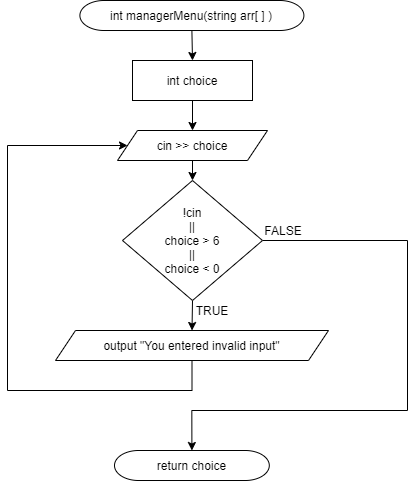

The diagram above was exported from draw.io. Its source (the exported page's mxGraphModel, read from the mxfile embedded in the PNG):
<mxGraphModel dx="1129" dy="823" grid="1" gridSize="10" guides="1" tooltips="1" connect="1" arrows="1" fold="1" page="1" pageScale="1" pageWidth="291" pageHeight="413" math="0" shadow="0">
  <root>
    <mxCell id="0" />
    <mxCell id="1" parent="0" />
    <mxCell id="gD7dFsknZnc-CH1DcBZ6-4" style="edgeStyle=orthogonalEdgeStyle;rounded=0;orthogonalLoop=1;jettySize=auto;html=1;exitX=0.5;exitY=1;exitDx=0;exitDy=0;entryX=0.5;entryY=0;entryDx=0;entryDy=0;" edge="1" parent="1" source="gD7dFsknZnc-CH1DcBZ6-2" target="gD7dFsknZnc-CH1DcBZ6-3">
      <mxGeometry relative="1" as="geometry" />
    </mxCell>
    <mxCell id="gD7dFsknZnc-CH1DcBZ6-2" value="int managerMenu(string arr[ ] )" style="rounded=1;whiteSpace=wrap;html=1;arcSize=80;" vertex="1" parent="1">
      <mxGeometry x="472.4" y="100" width="224" height="30" as="geometry" />
    </mxCell>
    <mxCell id="gD7dFsknZnc-CH1DcBZ6-6" style="edgeStyle=orthogonalEdgeStyle;rounded=0;orthogonalLoop=1;jettySize=auto;html=1;exitX=0.5;exitY=1;exitDx=0;exitDy=0;entryX=0.5;entryY=0;entryDx=0;entryDy=0;" edge="1" parent="1" source="gD7dFsknZnc-CH1DcBZ6-3" target="gD7dFsknZnc-CH1DcBZ6-5">
      <mxGeometry relative="1" as="geometry" />
    </mxCell>
    <mxCell id="gD7dFsknZnc-CH1DcBZ6-3" value="int choice" style="rounded=0;whiteSpace=wrap;html=1;" vertex="1" parent="1">
      <mxGeometry x="525" y="160" width="120" height="40" as="geometry" />
    </mxCell>
    <mxCell id="gD7dFsknZnc-CH1DcBZ6-8" style="edgeStyle=orthogonalEdgeStyle;rounded=0;orthogonalLoop=1;jettySize=auto;html=1;exitX=0.5;exitY=1;exitDx=0;exitDy=0;entryX=0.5;entryY=0;entryDx=0;entryDy=0;" edge="1" parent="1" source="gD7dFsknZnc-CH1DcBZ6-5" target="gD7dFsknZnc-CH1DcBZ6-7">
      <mxGeometry relative="1" as="geometry" />
    </mxCell>
    <mxCell id="gD7dFsknZnc-CH1DcBZ6-5" value="cin &amp;gt;&amp;gt; choice" style="shape=parallelogram;perimeter=parallelogramPerimeter;whiteSpace=wrap;html=1;fixedSize=1;" vertex="1" parent="1">
      <mxGeometry x="510" y="230" width="150" height="30" as="geometry" />
    </mxCell>
    <mxCell id="gD7dFsknZnc-CH1DcBZ6-10" style="edgeStyle=orthogonalEdgeStyle;rounded=0;orthogonalLoop=1;jettySize=auto;html=1;exitX=0.5;exitY=1;exitDx=0;exitDy=0;entryX=0.5;entryY=0;entryDx=0;entryDy=0;" edge="1" parent="1" source="gD7dFsknZnc-CH1DcBZ6-7" target="gD7dFsknZnc-CH1DcBZ6-9">
      <mxGeometry relative="1" as="geometry" />
    </mxCell>
    <mxCell id="gD7dFsknZnc-CH1DcBZ6-13" style="edgeStyle=orthogonalEdgeStyle;rounded=0;orthogonalLoop=1;jettySize=auto;html=1;exitX=1;exitY=0.5;exitDx=0;exitDy=0;entryX=0.5;entryY=0;entryDx=0;entryDy=0;" edge="1" parent="1" source="gD7dFsknZnc-CH1DcBZ6-7" target="gD7dFsknZnc-CH1DcBZ6-12">
      <mxGeometry relative="1" as="geometry">
        <Array as="points">
          <mxPoint x="800" y="340" />
          <mxPoint x="800" y="510" />
          <mxPoint x="584" y="510" />
        </Array>
      </mxGeometry>
    </mxCell>
    <mxCell id="gD7dFsknZnc-CH1DcBZ6-7" value="!cin&lt;br&gt;||&lt;br&gt;choice &amp;gt; 6&lt;br&gt;||&lt;br&gt;choice &amp;lt; 0" style="rhombus;whiteSpace=wrap;html=1;" vertex="1" parent="1">
      <mxGeometry x="515" y="280" width="140" height="120" as="geometry" />
    </mxCell>
    <mxCell id="gD7dFsknZnc-CH1DcBZ6-11" style="edgeStyle=orthogonalEdgeStyle;rounded=0;orthogonalLoop=1;jettySize=auto;html=1;exitX=0.5;exitY=1;exitDx=0;exitDy=0;entryX=0;entryY=0.5;entryDx=0;entryDy=0;" edge="1" parent="1" source="gD7dFsknZnc-CH1DcBZ6-9" target="gD7dFsknZnc-CH1DcBZ6-5">
      <mxGeometry relative="1" as="geometry">
        <Array as="points">
          <mxPoint x="585" y="490" />
          <mxPoint x="400" y="490" />
          <mxPoint x="400" y="245" />
        </Array>
      </mxGeometry>
    </mxCell>
    <mxCell id="gD7dFsknZnc-CH1DcBZ6-9" value="output &quot;You entered invalid input&quot;" style="shape=parallelogram;perimeter=parallelogramPerimeter;whiteSpace=wrap;html=1;fixedSize=1;" vertex="1" parent="1">
      <mxGeometry x="448" y="430" width="273" height="30" as="geometry" />
    </mxCell>
    <mxCell id="gD7dFsknZnc-CH1DcBZ6-12" value="return choice" style="rounded=1;whiteSpace=wrap;html=1;arcSize=80;" vertex="1" parent="1">
      <mxGeometry x="507" y="550" width="154.8" height="30" as="geometry" />
    </mxCell>
    <mxCell id="gD7dFsknZnc-CH1DcBZ6-14" value="FALSE" style="text;html=1;strokeColor=none;fillColor=none;align=center;verticalAlign=middle;whiteSpace=wrap;rounded=0;" vertex="1" parent="1">
      <mxGeometry x="656.4" y="320" width="40" height="20" as="geometry" />
    </mxCell>
    <mxCell id="gD7dFsknZnc-CH1DcBZ6-15" value="TRUE" style="text;html=1;strokeColor=none;fillColor=none;align=center;verticalAlign=middle;whiteSpace=wrap;rounded=0;" vertex="1" parent="1">
      <mxGeometry x="585" y="400" width="40" height="20" as="geometry" />
    </mxCell>
  </root>
</mxGraphModel>